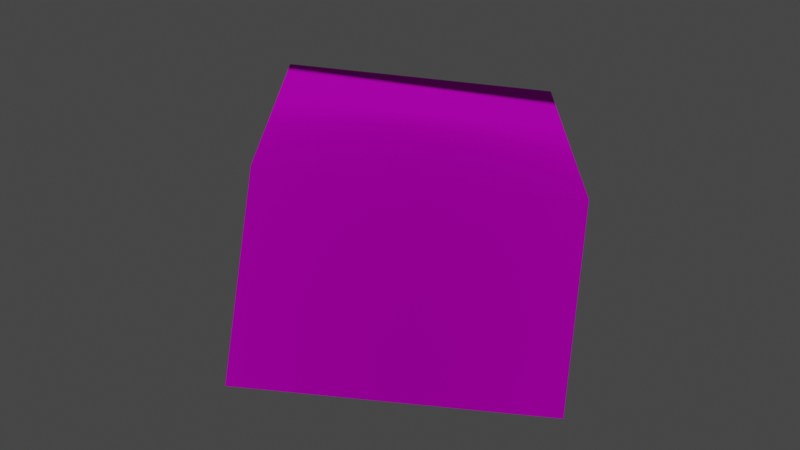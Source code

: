 # Source: brick_loose_2.blend  (saved by Blender 3.4.6; exported with 4.5.12 LTS)
import bpy
from mathutils import Matrix  # noqa: F401  (used for matrix-valued properties, if any)

bpy.ops.wm.read_factory_settings(use_empty=True)
scene = bpy.context.scene
scene.name = 'Scene'

# ---- collections
col_collection = bpy.data.collections.new('Collection'); scene.collection.children.link(col_collection)

# ---- images (referenced by path relative to the original .blend; pixels are not part of the script)
import os
ASSET_DIR = os.environ.get("B2B_ASSET_DIR", "")  # directory of the original .blend (textures are referenced by path, not embedded)
HERE = os.path.dirname(os.path.abspath(__file__))  # packed textures are extracted next to this script under _unpacked/

def load_image(name, relpath, width, height, colorspace="sRGB"):
    """Load a texture the original file referenced (path relative to the .blend, or extracted next to this script)."""
    p = next((c for c in (os.path.join(HERE, relpath), os.path.join(ASSET_DIR, relpath)) if relpath and os.path.exists(c)), "")
    if p:
        img = bpy.data.images.load(p, check_existing=True)
        img.name = name
    else:  # same state as the original file: an image datablock whose file is absent (Cycles renders it pink)
        img = bpy.data.images.new(name, width, height)
        img.source = "FILE"
        img.filepath = "//" + (relpath or name)
    img.colorspace_settings.name = colorspace
    return img
img_bricks_catacomb01_png = load_image('bricks_catacomb01.png', 'bricks_catacomb01.png', 1024, 1024, 'sRGB')

# ---- materials (node trees are filled in below, after node groups)
mat_dummymtl_rsrc_world_prop_catacomb_rubble_brick_loose02_mesh_0 = bpy.data.materials.new('dummymtl-rsrc.world.prop.catacomb.rubble.brick_loose02-Mesh[0]')
mat_dummymtl_rsrc_world_prop_catacomb_rubble_brick_loose02_mesh_0.use_backface_culling = True
mat_dummymtl_rsrc_world_prop_catacomb_rubble_brick_loose02_mesh_0.use_transparent_shadow = False

# ---- material node trees
mat_dummymtl_rsrc_world_prop_catacomb_rubble_brick_loose02_mesh_0.use_nodes = True; mat_dummymtl_rsrc_world_prop_catacomb_rubble_brick_loose02_mesh_0.node_tree.nodes.clear()
_N = mat_dummymtl_rsrc_world_prop_catacomb_rubble_brick_loose02_mesh_0.node_tree.nodes; _L = mat_dummymtl_rsrc_world_prop_catacomb_rubble_brick_loose02_mesh_0.node_tree.links
n0 = _N.new('ShaderNodeBsdfPrincipled'); n0.name = 'Principled BSDF'; n0.location = (10, 300)
n0.distribution = 'GGX'
n0.subsurface_method = 'RANDOM_WALK_SKIN'
n0.inputs[1].default_value = 1.0
n0.inputs[2].default_value = 1.0
n0.inputs[27].default_value = (0.0, 0.0, 0.0, 1.0)
n0.inputs[28].default_value = 1.0
n1 = _N.new('ShaderNodeOutputMaterial'); n1.name = 'Material Output'; n1.location = (320, 270)
n2 = _N.new('ShaderNodeTexImage'); n2.name = 'Image Texture'; n2.location = (-277, 203)
n2.image = img_bricks_catacomb01_png
_L.new(n0.outputs[0], n1.inputs[0])
_L.new(n2.outputs[0], n0.inputs[0])
n1.is_active_output = True

# ---- world
world_world = bpy.data.worlds.new('World'); scene.world = world_world
world_world.use_nodes = True; world_world.node_tree.nodes.clear()
_N = world_world.node_tree.nodes; _L = world_world.node_tree.links
n0 = _N.new('ShaderNodeOutputWorld'); n0.name = 'World Output'; n0.location = (300, 300)
n1 = _N.new('ShaderNodeBackground'); n1.name = 'Background'; n1.location = (10, 300)
n1.inputs[0].default_value = (0.05088, 0.05088, 0.05088, 1.0)
_L.new(n1.outputs[0], n0.inputs[0])
n0.is_active_output = True
world_world.color = (0.05088, 0.05088, 0.05088)
world_world.use_sun_shadow = False
world_world.sun_shadow_jitter_overblur = 0.0

# ---- meshes
me_rsrc_world_prop_catacomb_rubble_brick_loose02_mesh_0 = bpy.data.meshes.new('rsrc.world.prop.catacomb.rubble.brick_loose02-Mesh[0]')
me_rsrc_world_prop_catacomb_rubble_brick_loose02_mesh_0.from_pydata([(0.2314, 0.0866, 0.5559), (-0.07941, 0.04597, 0.3087), (0.2017, -0.2453, 0.0269), (0.1871, 0.02417, -0.02286), (0.4895, -0.2077, 0.2557), (0.2428, -0.1875, 0.5627), (-0.04502, -0.2251, 0.3339), (0.4979, 0.0648, 0.2243)], [], [(0, 1, 6), (6, 5, 0), (1, 3, 2), (2, 6, 1), (3, 7, 4), (4, 2, 3), (2, 4, 5), (5, 6, 2), (5, 4, 7), (7, 0, 5)])
me_rsrc_world_prop_catacomb_rubble_brick_loose02_mesh_0.polygons.foreach_set('use_smooth', [True] * 10)
_uv = me_rsrc_world_prop_catacomb_rubble_brick_loose02_mesh_0.uv_layers.new(name='UVMap')
_uv.uv.foreach_set('vector', [1.0, 0.5, 1.0, 1.0, 0.5, 1.0, 0.5, 1.0, 0.5, 0.5, 1.0, 0.5, 0.0, 0.0, 0.5, 0.0, 0.5, 0.5, 0.5, 0.5, 0.0, 0.5, 0.0, 0.0, 0.0, 0.0, 0.5, 0.0, 0.5, 0.5, 0.5, 0.5, 0.0, 0.5, 0.0, 0.0, 0.0, 0.5, 0.5, 0.5, 0.5, 1.0, 0.5, 1.0, 0.0, 1.0, 0.0, 0.5, 0.5, 1.0, 0.5, 0.5, 1.0, 0.5, 1.0, 0.5, 1.0, 1.0, 0.5, 1.0])
me_rsrc_world_prop_catacomb_rubble_brick_loose02_mesh_0.materials.append(mat_dummymtl_rsrc_world_prop_catacomb_rubble_brick_loose02_mesh_0)
me_rsrc_world_prop_catacomb_rubble_brick_loose02_mesh_0.update()
me_rsrc_world_prop_catacomb_rubble_brick_loose02_mesh_0.normals_split_custom_set([tuple(v) for v in zip(*[iter([0.1105, 0.02957, 0.9934, -0.986, -0.1138, 0.1215, -0.7607, -0.6312, 0.1514, -0.7607, -0.6312, 0.1514, 0.1158, -0.5166, 0.8484, 0.1105, 0.02957, 0.9934, -0.986, -0.1138, 0.1215, -0.103, -0.186, -0.9771, -0.05816, -0.6887, -0.7227, -0.05816, -0.6887, -0.7227, -0.7607, -0.6312, 0.1514, -0.986, -0.1138, 0.1215, -0.103, -0.186, -0.9771, 0.9935, -0.04268, -0.1052, 0.8184, -0.5741, -0.02582, 0.8184, -0.5741, -0.02582, -0.05816, -0.6887, -0.7227, -0.103, -0.186, -0.9771, -0.05816, -0.6887, -0.7227, 0.8184, -0.5741, -0.02582, 0.1158, -0.5166, 0.8484, 0.1158, -0.5166, 0.8484, -0.7607, -0.6312, 0.1514, -0.05816, -0.6887, -0.7227, 0.1158, -0.5166, 0.8484, 0.8184, -0.5741, -0.02582, 0.9935, -0.04268, -0.1052, 0.9935, -0.04268, -0.1052, 0.1105, 0.02957, 0.9934, 0.1158, -0.5166, 0.8484])] * 3)])

# ---- objects
ob_rubble_brick_loose02_mesh_0 = bpy.data.objects.new('rubble.brick_loose02-Mesh[0]', me_rsrc_world_prop_catacomb_rubble_brick_loose02_mesh_0)

# ---- transforms, parenting, visibility, modifiers, constraints
ob_rubble_brick_loose02_mesh_0.location = (0.0, 0.0, 0.0)
ob_rubble_brick_loose02_mesh_0.rotation_mode = 'QUATERNION'
ob_rubble_brick_loose02_mesh_0.rotation_quaternion = (0.7071, -0.7071, -1.57e-16, -9.358e-24)

# ---- collection membership
scene.collection.objects.link(ob_rubble_brick_loose02_mesh_0)

# ---- scene / render settings (as saved in the file)
scene.frame_start = 1; scene.frame_end = 250; scene.frame_set(1)
scene.render.engine = 'BLENDER_EEVEE_NEXT'
scene.cycles.sampling_pattern = 'TABULATED_SOBOL'
scene.cycles.use_light_tree = False
scene.view_settings.view_transform = 'Filmic'
bpy.context.view_layer.update()

# ---- added for rendering (the .blend has no active camera and no usable light): camera, sun
cam_auto = bpy.data.cameras.new('AutoCamera')
cam_auto.lens = 50.0
cam_auto.sensor_width = 36.0
cam_auto.clip_end = 1000.0
ob_auto_camera = bpy.data.objects.new('AutoCamera', cam_auto)
scene.collection.objects.link(ob_auto_camera)
ob_auto_camera.location = (1.02973, -0.714638, 0.735752)
ob_auto_camera.rotation_euler = (1.09748, -7.21219e-08, 0.694738)
scene.camera = ob_auto_camera
light_auto_sun = bpy.data.lights.new('AutoSun', 'SUN')
light_auto_sun.energy = 3.0
light_auto_sun.angle = 0.0523599
ob_auto_sun = bpy.data.objects.new('AutoSun', light_auto_sun)
scene.collection.objects.link(ob_auto_sun)
ob_auto_sun.rotation_euler = (0.872665, 0.174533, 0.523599)
bpy.context.view_layer.update()

